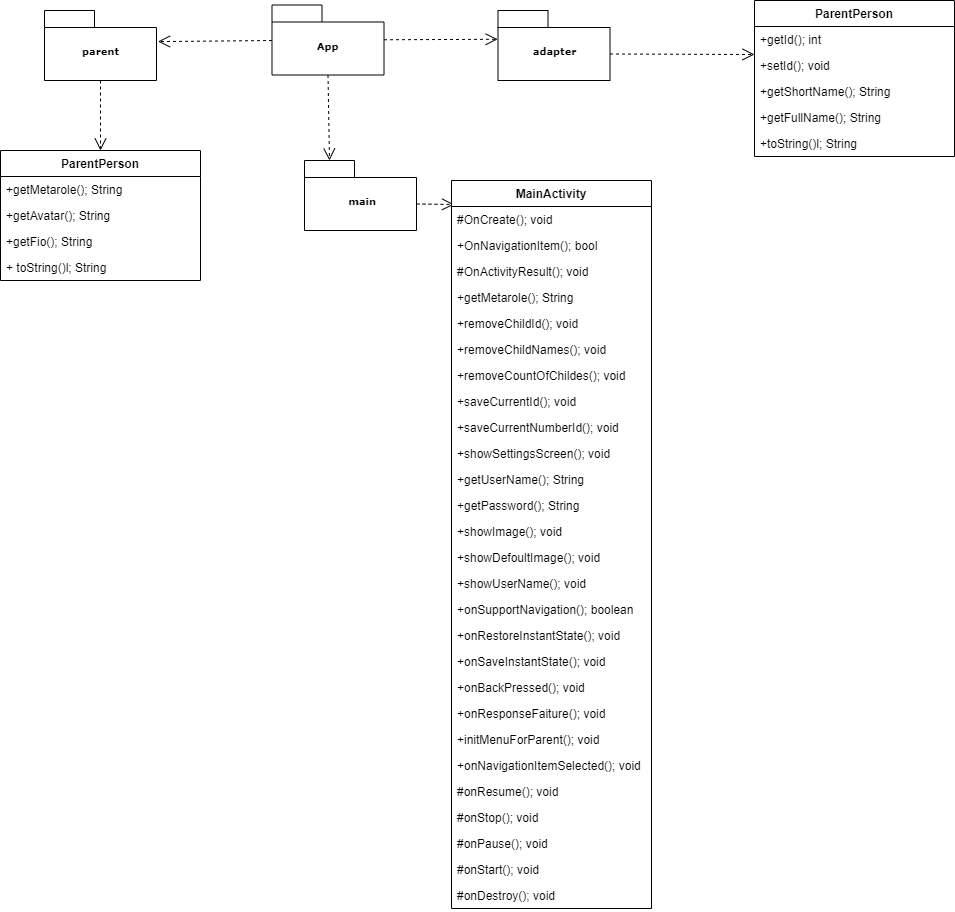

The diagram above was exported from draw.io. Its source (the exported page's mxGraphModel, read from the mxfile embedded in the PNG):
<mxGraphModel dx="1021" dy="533" grid="1" gridSize="10" guides="1" tooltips="1" connect="1" arrows="1" fold="1" page="1" pageScale="1" pageWidth="827" pageHeight="1169" background="none" math="0" shadow="0">
  <root>
    <mxCell id="0" />
    <mxCell id="1" parent="0" />
    <mxCell id="6e0c8c40b5770093-67" style="edgeStyle=none;rounded=0;html=1;dashed=1;labelBackgroundColor=none;startFill=0;endArrow=open;endFill=0;endSize=10;fontFamily=Verdana;fontSize=10;exitX=0.5;exitY=1;exitDx=0;exitDy=0;exitPerimeter=0;entryX=0;entryY=0;entryDx=25;entryDy=0;entryPerimeter=0;" parent="1" source="6e0c8c40b5770093-42" target="6e0c8c40b5770093-49" edge="1">
      <mxGeometry relative="1" as="geometry">
        <mxPoint x="696.9688379673071" y="714.5" as="sourcePoint" />
        <mxPoint x="730" y="670" as="targetPoint" />
      </mxGeometry>
    </mxCell>
    <mxCell id="6e0c8c40b5770093-65" style="edgeStyle=none;rounded=0;html=1;dashed=1;labelBackgroundColor=none;startFill=0;endArrow=open;endFill=0;endSize=10;fontFamily=Verdana;fontSize=10;entryX=-0.003;entryY=0.411;entryPerimeter=0;" parent="1" source="6e0c8c40b5770093-42" target="6e0c8c40b5770093-45" edge="1">
      <mxGeometry relative="1" as="geometry" />
    </mxCell>
    <mxCell id="6e0c8c40b5770093-66" style="edgeStyle=none;rounded=0;html=1;dashed=1;labelBackgroundColor=none;startFill=0;endArrow=open;endFill=0;endSize=10;fontFamily=Verdana;fontSize=10;entryX=1.013;entryY=0.444;entryPerimeter=0;" parent="1" source="6e0c8c40b5770093-42" target="6e0c8c40b5770093-43" edge="1">
      <mxGeometry relative="1" as="geometry" />
    </mxCell>
    <mxCell id="6e0c8c40b5770093-42" value="App" style="shape=folder;fontStyle=1;spacingTop=10;tabWidth=50;tabHeight=17;tabPosition=left;html=1;rounded=0;shadow=0;comic=0;labelBackgroundColor=none;strokeColor=#000000;strokeWidth=1;fillColor=#ffffff;fontFamily=Verdana;fontSize=10;fontColor=#000000;align=center;" parent="1" vertex="1">
      <mxGeometry x="647.5" y="524.5" width="112" height="70" as="geometry" />
    </mxCell>
    <mxCell id="6e0c8c40b5770093-43" value="parent" style="shape=folder;fontStyle=1;spacingTop=10;tabWidth=50;tabHeight=17;tabPosition=left;html=1;rounded=0;shadow=0;comic=0;labelBackgroundColor=none;strokeColor=#000000;strokeWidth=1;fillColor=#ffffff;fontFamily=Verdana;fontSize=10;fontColor=#000000;align=center;" parent="1" vertex="1">
      <mxGeometry x="420" y="530" width="112" height="70" as="geometry" />
    </mxCell>
    <mxCell id="6e0c8c40b5770093-45" value="adapter" style="shape=folder;fontStyle=1;spacingTop=10;tabWidth=50;tabHeight=17;tabPosition=left;html=1;rounded=0;shadow=0;comic=0;labelBackgroundColor=none;strokeColor=#000000;strokeWidth=1;fillColor=#ffffff;fontFamily=Verdana;fontSize=10;fontColor=#000000;align=center;" parent="1" vertex="1">
      <mxGeometry x="873.5" y="530" width="112" height="70" as="geometry" />
    </mxCell>
    <mxCell id="6e0c8c40b5770093-49" value="&amp;nbsp;main" style="shape=folder;fontStyle=1;spacingTop=10;tabWidth=50;tabHeight=17;tabPosition=left;html=1;rounded=0;shadow=0;comic=0;labelBackgroundColor=none;strokeWidth=1;fontFamily=Verdana;fontSize=10;align=center;" parent="1" vertex="1">
      <mxGeometry x="680" y="680" width="112" height="70" as="geometry" />
    </mxCell>
    <mxCell id="WZiCL0igLD5fiZ_SULik-2" style="edgeStyle=none;rounded=0;html=1;dashed=1;labelBackgroundColor=none;startFill=0;endArrow=open;endFill=0;endSize=10;fontFamily=Verdana;fontSize=10;exitX=0;exitY=0;exitDx=112;exitDy=43.5;exitPerimeter=0;entryX=0.013;entryY=0.033;entryDx=0;entryDy=0;entryPerimeter=0;" parent="1" source="6e0c8c40b5770093-49" target="WZiCL0igLD5fiZ_SULik-5" edge="1">
      <mxGeometry relative="1" as="geometry">
        <mxPoint x="840" y="730" as="sourcePoint" />
        <mxPoint x="880" y="724" as="targetPoint" />
      </mxGeometry>
    </mxCell>
    <mxCell id="WZiCL0igLD5fiZ_SULik-5" value="MainActivity" style="swimlane;fontStyle=1;align=center;verticalAlign=top;childLayout=stackLayout;horizontal=1;startSize=26;horizontalStack=0;resizeParent=1;resizeParentMax=0;resizeLast=0;collapsible=1;marginBottom=0;" parent="1" vertex="1">
      <mxGeometry x="827" y="700" width="200" height="728" as="geometry" />
    </mxCell>
    <mxCell id="WZiCL0igLD5fiZ_SULik-6" value="#OnCreate(); void" style="text;strokeColor=none;fillColor=none;align=left;verticalAlign=top;spacingLeft=4;spacingRight=4;overflow=hidden;rotatable=0;points=[[0,0.5],[1,0.5]];portConstraint=eastwest;" parent="WZiCL0igLD5fiZ_SULik-5" vertex="1">
      <mxGeometry y="26" width="200" height="26" as="geometry" />
    </mxCell>
    <mxCell id="WZiCL0igLD5fiZ_SULik-9" value="+OnNavigationItem(); bool" style="text;strokeColor=none;fillColor=none;align=left;verticalAlign=top;spacingLeft=4;spacingRight=4;overflow=hidden;rotatable=0;points=[[0,0.5],[1,0.5]];portConstraint=eastwest;" parent="WZiCL0igLD5fiZ_SULik-5" vertex="1">
      <mxGeometry y="52" width="200" height="26" as="geometry" />
    </mxCell>
    <mxCell id="WZiCL0igLD5fiZ_SULik-10" value="#OnActivityResult(); void" style="text;strokeColor=none;fillColor=none;align=left;verticalAlign=top;spacingLeft=4;spacingRight=4;overflow=hidden;rotatable=0;points=[[0,0.5],[1,0.5]];portConstraint=eastwest;" parent="WZiCL0igLD5fiZ_SULik-5" vertex="1">
      <mxGeometry y="78" width="200" height="26" as="geometry" />
    </mxCell>
    <mxCell id="WZiCL0igLD5fiZ_SULik-8" value="+getMetarole(); String" style="text;strokeColor=none;fillColor=none;align=left;verticalAlign=top;spacingLeft=4;spacingRight=4;overflow=hidden;rotatable=0;points=[[0,0.5],[1,0.5]];portConstraint=eastwest;" parent="WZiCL0igLD5fiZ_SULik-5" vertex="1">
      <mxGeometry y="104" width="200" height="26" as="geometry" />
    </mxCell>
    <mxCell id="WZiCL0igLD5fiZ_SULik-11" value="+removeChildId(); void" style="text;strokeColor=none;fillColor=none;align=left;verticalAlign=top;spacingLeft=4;spacingRight=4;overflow=hidden;rotatable=0;points=[[0,0.5],[1,0.5]];portConstraint=eastwest;" parent="WZiCL0igLD5fiZ_SULik-5" vertex="1">
      <mxGeometry y="130" width="200" height="26" as="geometry" />
    </mxCell>
    <mxCell id="WZiCL0igLD5fiZ_SULik-12" value="+removeChildNames(); void" style="text;strokeColor=none;fillColor=none;align=left;verticalAlign=top;spacingLeft=4;spacingRight=4;overflow=hidden;rotatable=0;points=[[0,0.5],[1,0.5]];portConstraint=eastwest;" parent="WZiCL0igLD5fiZ_SULik-5" vertex="1">
      <mxGeometry y="156" width="200" height="26" as="geometry" />
    </mxCell>
    <mxCell id="WZiCL0igLD5fiZ_SULik-14" value="+removeCountOfChildes(); void" style="text;strokeColor=none;fillColor=none;align=left;verticalAlign=top;spacingLeft=4;spacingRight=4;overflow=hidden;rotatable=0;points=[[0,0.5],[1,0.5]];portConstraint=eastwest;" parent="WZiCL0igLD5fiZ_SULik-5" vertex="1">
      <mxGeometry y="182" width="200" height="26" as="geometry" />
    </mxCell>
    <mxCell id="WZiCL0igLD5fiZ_SULik-15" value="+saveCurrentId(); void" style="text;strokeColor=none;fillColor=none;align=left;verticalAlign=top;spacingLeft=4;spacingRight=4;overflow=hidden;rotatable=0;points=[[0,0.5],[1,0.5]];portConstraint=eastwest;" parent="WZiCL0igLD5fiZ_SULik-5" vertex="1">
      <mxGeometry y="208" width="200" height="26" as="geometry" />
    </mxCell>
    <mxCell id="WZiCL0igLD5fiZ_SULik-17" value="+saveCurrentNumberId(); void" style="text;strokeColor=none;fillColor=none;align=left;verticalAlign=top;spacingLeft=4;spacingRight=4;overflow=hidden;rotatable=0;points=[[0,0.5],[1,0.5]];portConstraint=eastwest;" parent="WZiCL0igLD5fiZ_SULik-5" vertex="1">
      <mxGeometry y="234" width="200" height="26" as="geometry" />
    </mxCell>
    <mxCell id="WZiCL0igLD5fiZ_SULik-13" value="+showSettingsScreen(); void" style="text;strokeColor=none;fillColor=none;align=left;verticalAlign=top;spacingLeft=4;spacingRight=4;overflow=hidden;rotatable=0;points=[[0,0.5],[1,0.5]];portConstraint=eastwest;" parent="WZiCL0igLD5fiZ_SULik-5" vertex="1">
      <mxGeometry y="260" width="200" height="26" as="geometry" />
    </mxCell>
    <mxCell id="WZiCL0igLD5fiZ_SULik-19" value="+getUserName(); String" style="text;strokeColor=none;fillColor=none;align=left;verticalAlign=top;spacingLeft=4;spacingRight=4;overflow=hidden;rotatable=0;points=[[0,0.5],[1,0.5]];portConstraint=eastwest;" parent="WZiCL0igLD5fiZ_SULik-5" vertex="1">
      <mxGeometry y="286" width="200" height="26" as="geometry" />
    </mxCell>
    <mxCell id="WZiCL0igLD5fiZ_SULik-18" value="+getPassword(); String" style="text;strokeColor=none;fillColor=none;align=left;verticalAlign=top;spacingLeft=4;spacingRight=4;overflow=hidden;rotatable=0;points=[[0,0.5],[1,0.5]];portConstraint=eastwest;" parent="WZiCL0igLD5fiZ_SULik-5" vertex="1">
      <mxGeometry y="312" width="200" height="26" as="geometry" />
    </mxCell>
    <mxCell id="WZiCL0igLD5fiZ_SULik-20" value="+showImage(); void" style="text;strokeColor=none;fillColor=none;align=left;verticalAlign=top;spacingLeft=4;spacingRight=4;overflow=hidden;rotatable=0;points=[[0,0.5],[1,0.5]];portConstraint=eastwest;" parent="WZiCL0igLD5fiZ_SULik-5" vertex="1">
      <mxGeometry y="338" width="200" height="26" as="geometry" />
    </mxCell>
    <mxCell id="WZiCL0igLD5fiZ_SULik-21" value="+showDefoultImage(); void" style="text;strokeColor=none;fillColor=none;align=left;verticalAlign=top;spacingLeft=4;spacingRight=4;overflow=hidden;rotatable=0;points=[[0,0.5],[1,0.5]];portConstraint=eastwest;" parent="WZiCL0igLD5fiZ_SULik-5" vertex="1">
      <mxGeometry y="364" width="200" height="26" as="geometry" />
    </mxCell>
    <mxCell id="WZiCL0igLD5fiZ_SULik-22" value="+showUserName(); void" style="text;strokeColor=none;fillColor=none;align=left;verticalAlign=top;spacingLeft=4;spacingRight=4;overflow=hidden;rotatable=0;points=[[0,0.5],[1,0.5]];portConstraint=eastwest;" parent="WZiCL0igLD5fiZ_SULik-5" vertex="1">
      <mxGeometry y="390" width="200" height="26" as="geometry" />
    </mxCell>
    <mxCell id="WZiCL0igLD5fiZ_SULik-24" value="+onSupportNavigation(); boolean" style="text;strokeColor=none;fillColor=none;align=left;verticalAlign=top;spacingLeft=4;spacingRight=4;overflow=hidden;rotatable=0;points=[[0,0.5],[1,0.5]];portConstraint=eastwest;" parent="WZiCL0igLD5fiZ_SULik-5" vertex="1">
      <mxGeometry y="416" width="200" height="26" as="geometry" />
    </mxCell>
    <mxCell id="WZiCL0igLD5fiZ_SULik-25" value="+onRestoreInstantState(); void" style="text;strokeColor=none;fillColor=none;align=left;verticalAlign=top;spacingLeft=4;spacingRight=4;overflow=hidden;rotatable=0;points=[[0,0.5],[1,0.5]];portConstraint=eastwest;" parent="WZiCL0igLD5fiZ_SULik-5" vertex="1">
      <mxGeometry y="442" width="200" height="26" as="geometry" />
    </mxCell>
    <mxCell id="WZiCL0igLD5fiZ_SULik-23" value="+onSaveInstantState(); void" style="text;strokeColor=none;fillColor=none;align=left;verticalAlign=top;spacingLeft=4;spacingRight=4;overflow=hidden;rotatable=0;points=[[0,0.5],[1,0.5]];portConstraint=eastwest;" parent="WZiCL0igLD5fiZ_SULik-5" vertex="1">
      <mxGeometry y="468" width="200" height="26" as="geometry" />
    </mxCell>
    <mxCell id="WZiCL0igLD5fiZ_SULik-26" value="+onBackPressed(); void" style="text;strokeColor=none;fillColor=none;align=left;verticalAlign=top;spacingLeft=4;spacingRight=4;overflow=hidden;rotatable=0;points=[[0,0.5],[1,0.5]];portConstraint=eastwest;" parent="WZiCL0igLD5fiZ_SULik-5" vertex="1">
      <mxGeometry y="494" width="200" height="26" as="geometry" />
    </mxCell>
    <mxCell id="WZiCL0igLD5fiZ_SULik-28" value="+onResponseFaiture(); void" style="text;strokeColor=none;fillColor=none;align=left;verticalAlign=top;spacingLeft=4;spacingRight=4;overflow=hidden;rotatable=0;points=[[0,0.5],[1,0.5]];portConstraint=eastwest;" parent="WZiCL0igLD5fiZ_SULik-5" vertex="1">
      <mxGeometry y="520" width="200" height="26" as="geometry" />
    </mxCell>
    <mxCell id="WZiCL0igLD5fiZ_SULik-27" value="+initMenuForParent(); void" style="text;strokeColor=none;fillColor=none;align=left;verticalAlign=top;spacingLeft=4;spacingRight=4;overflow=hidden;rotatable=0;points=[[0,0.5],[1,0.5]];portConstraint=eastwest;" parent="WZiCL0igLD5fiZ_SULik-5" vertex="1">
      <mxGeometry y="546" width="200" height="26" as="geometry" />
    </mxCell>
    <mxCell id="WZiCL0igLD5fiZ_SULik-29" value="+onNavigationItemSelected(); void" style="text;strokeColor=none;fillColor=none;align=left;verticalAlign=top;spacingLeft=4;spacingRight=4;overflow=hidden;rotatable=0;points=[[0,0.5],[1,0.5]];portConstraint=eastwest;" parent="WZiCL0igLD5fiZ_SULik-5" vertex="1">
      <mxGeometry y="572" width="200" height="26" as="geometry" />
    </mxCell>
    <mxCell id="WZiCL0igLD5fiZ_SULik-31" value="#onResume(); void" style="text;strokeColor=none;fillColor=none;align=left;verticalAlign=top;spacingLeft=4;spacingRight=4;overflow=hidden;rotatable=0;points=[[0,0.5],[1,0.5]];portConstraint=eastwest;" parent="WZiCL0igLD5fiZ_SULik-5" vertex="1">
      <mxGeometry y="598" width="200" height="26" as="geometry" />
    </mxCell>
    <mxCell id="WZiCL0igLD5fiZ_SULik-30" value="#onStop(); void" style="text;strokeColor=none;fillColor=none;align=left;verticalAlign=top;spacingLeft=4;spacingRight=4;overflow=hidden;rotatable=0;points=[[0,0.5],[1,0.5]];portConstraint=eastwest;" parent="WZiCL0igLD5fiZ_SULik-5" vertex="1">
      <mxGeometry y="624" width="200" height="26" as="geometry" />
    </mxCell>
    <mxCell id="WZiCL0igLD5fiZ_SULik-32" value="#onPause(); void" style="text;strokeColor=none;fillColor=none;align=left;verticalAlign=top;spacingLeft=4;spacingRight=4;overflow=hidden;rotatable=0;points=[[0,0.5],[1,0.5]];portConstraint=eastwest;" parent="WZiCL0igLD5fiZ_SULik-5" vertex="1">
      <mxGeometry y="650" width="200" height="26" as="geometry" />
    </mxCell>
    <mxCell id="WZiCL0igLD5fiZ_SULik-33" value="#onStart(); void" style="text;strokeColor=none;fillColor=none;align=left;verticalAlign=top;spacingLeft=4;spacingRight=4;overflow=hidden;rotatable=0;points=[[0,0.5],[1,0.5]];portConstraint=eastwest;" parent="WZiCL0igLD5fiZ_SULik-5" vertex="1">
      <mxGeometry y="676" width="200" height="26" as="geometry" />
    </mxCell>
    <mxCell id="WZiCL0igLD5fiZ_SULik-34" value="#onDestroy(); void" style="text;strokeColor=none;fillColor=none;align=left;verticalAlign=top;spacingLeft=4;spacingRight=4;overflow=hidden;rotatable=0;points=[[0,0.5],[1,0.5]];portConstraint=eastwest;" parent="WZiCL0igLD5fiZ_SULik-5" vertex="1">
      <mxGeometry y="702" width="200" height="26" as="geometry" />
    </mxCell>
    <mxCell id="WZiCL0igLD5fiZ_SULik-35" value="ParentPerson" style="swimlane;fontStyle=1;align=center;verticalAlign=top;childLayout=stackLayout;horizontal=1;startSize=26;horizontalStack=0;resizeParent=1;resizeParentMax=0;resizeLast=0;collapsible=1;marginBottom=0;" parent="1" vertex="1">
      <mxGeometry x="376" y="670" width="200" height="130" as="geometry" />
    </mxCell>
    <mxCell id="WZiCL0igLD5fiZ_SULik-38" value="+getMetarole(); String" style="text;strokeColor=none;fillColor=none;align=left;verticalAlign=top;spacingLeft=4;spacingRight=4;overflow=hidden;rotatable=0;points=[[0,0.5],[1,0.5]];portConstraint=eastwest;" parent="WZiCL0igLD5fiZ_SULik-35" vertex="1">
      <mxGeometry y="26" width="200" height="26" as="geometry" />
    </mxCell>
    <mxCell id="WZiCL0igLD5fiZ_SULik-60" value="+getAvatar(); String" style="text;strokeColor=none;fillColor=none;align=left;verticalAlign=top;spacingLeft=4;spacingRight=4;overflow=hidden;rotatable=0;points=[[0,0.5],[1,0.5]];portConstraint=eastwest;" parent="WZiCL0igLD5fiZ_SULik-35" vertex="1">
      <mxGeometry y="52" width="200" height="26" as="geometry" />
    </mxCell>
    <mxCell id="WZiCL0igLD5fiZ_SULik-61" value="+getFio(); String" style="text;strokeColor=none;fillColor=none;align=left;verticalAlign=top;spacingLeft=4;spacingRight=4;overflow=hidden;rotatable=0;points=[[0,0.5],[1,0.5]];portConstraint=eastwest;" parent="WZiCL0igLD5fiZ_SULik-35" vertex="1">
      <mxGeometry y="78" width="200" height="26" as="geometry" />
    </mxCell>
    <mxCell id="WZiCL0igLD5fiZ_SULik-62" value="+ toString()l; String" style="text;strokeColor=none;fillColor=none;align=left;verticalAlign=top;spacingLeft=4;spacingRight=4;overflow=hidden;rotatable=0;points=[[0,0.5],[1,0.5]];portConstraint=eastwest;" parent="WZiCL0igLD5fiZ_SULik-35" vertex="1">
      <mxGeometry y="104" width="200" height="26" as="geometry" />
    </mxCell>
    <mxCell id="WZiCL0igLD5fiZ_SULik-63" style="edgeStyle=none;rounded=0;html=1;dashed=1;labelBackgroundColor=none;startFill=0;endArrow=open;endFill=0;endSize=10;fontFamily=Verdana;fontSize=10;exitX=0.5;exitY=1;exitDx=0;exitDy=0;exitPerimeter=0;entryX=0.5;entryY=0;entryDx=0;entryDy=0;" parent="1" source="6e0c8c40b5770093-43" target="WZiCL0igLD5fiZ_SULik-35" edge="1">
      <mxGeometry relative="1" as="geometry">
        <mxPoint x="550" y="600" as="sourcePoint" />
        <mxPoint x="551.5" y="685.5" as="targetPoint" />
      </mxGeometry>
    </mxCell>
    <mxCell id="WZiCL0igLD5fiZ_SULik-64" style="edgeStyle=none;rounded=0;html=1;dashed=1;labelBackgroundColor=none;startFill=0;endArrow=open;endFill=0;endSize=10;fontFamily=Verdana;fontSize=10;exitX=0;exitY=0;exitDx=112.00000000000001;exitDy=43.5;exitPerimeter=0;" parent="1" source="6e0c8c40b5770093-45" edge="1">
      <mxGeometry relative="1" as="geometry">
        <mxPoint x="1020" y="580.4890531874764" as="sourcePoint" />
        <mxPoint x="1130" y="574" as="targetPoint" />
      </mxGeometry>
    </mxCell>
    <mxCell id="WZiCL0igLD5fiZ_SULik-65" value="ParentPerson" style="swimlane;fontStyle=1;align=center;verticalAlign=top;childLayout=stackLayout;horizontal=1;startSize=26;horizontalStack=0;resizeParent=1;resizeParentMax=0;resizeLast=0;collapsible=1;marginBottom=0;" parent="1" vertex="1">
      <mxGeometry x="1130" y="520" width="200" height="156" as="geometry" />
    </mxCell>
    <mxCell id="WZiCL0igLD5fiZ_SULik-66" value="+getId(); int" style="text;strokeColor=none;fillColor=none;align=left;verticalAlign=top;spacingLeft=4;spacingRight=4;overflow=hidden;rotatable=0;points=[[0,0.5],[1,0.5]];portConstraint=eastwest;" parent="WZiCL0igLD5fiZ_SULik-65" vertex="1">
      <mxGeometry y="26" width="200" height="26" as="geometry" />
    </mxCell>
    <mxCell id="WZiCL0igLD5fiZ_SULik-67" value="+setId(); void" style="text;strokeColor=none;fillColor=none;align=left;verticalAlign=top;spacingLeft=4;spacingRight=4;overflow=hidden;rotatable=0;points=[[0,0.5],[1,0.5]];portConstraint=eastwest;" parent="WZiCL0igLD5fiZ_SULik-65" vertex="1">
      <mxGeometry y="52" width="200" height="26" as="geometry" />
    </mxCell>
    <mxCell id="WZiCL0igLD5fiZ_SULik-68" value="+getShortName(); String" style="text;strokeColor=none;fillColor=none;align=left;verticalAlign=top;spacingLeft=4;spacingRight=4;overflow=hidden;rotatable=0;points=[[0,0.5],[1,0.5]];portConstraint=eastwest;" parent="WZiCL0igLD5fiZ_SULik-65" vertex="1">
      <mxGeometry y="78" width="200" height="26" as="geometry" />
    </mxCell>
    <mxCell id="WZiCL0igLD5fiZ_SULik-69" value="+getFullName(); String" style="text;strokeColor=none;fillColor=none;align=left;verticalAlign=top;spacingLeft=4;spacingRight=4;overflow=hidden;rotatable=0;points=[[0,0.5],[1,0.5]];portConstraint=eastwest;" parent="WZiCL0igLD5fiZ_SULik-65" vertex="1">
      <mxGeometry y="104" width="200" height="26" as="geometry" />
    </mxCell>
    <mxCell id="WZiCL0igLD5fiZ_SULik-70" value="+toString()l; String" style="text;strokeColor=none;fillColor=none;align=left;verticalAlign=top;spacingLeft=4;spacingRight=4;overflow=hidden;rotatable=0;points=[[0,0.5],[1,0.5]];portConstraint=eastwest;" parent="WZiCL0igLD5fiZ_SULik-65" vertex="1">
      <mxGeometry y="130" width="200" height="26" as="geometry" />
    </mxCell>
  </root>
</mxGraphModel>